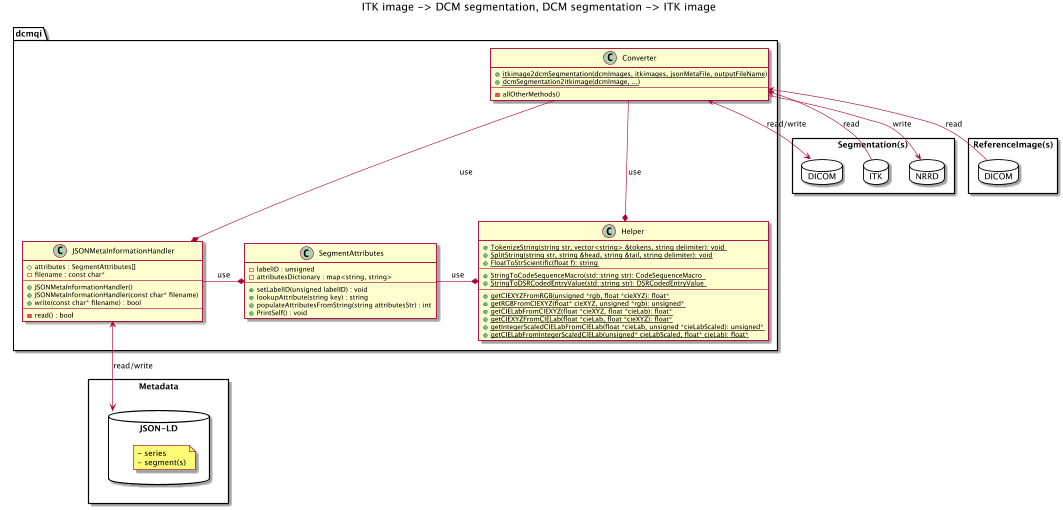

The diagram above was rendered by PlantUML. Its source (embedded in the PNG):
@startuml

title ITK image -> DCM segmentation, DCM segmentation -> ITK image

package Metadata <<Rectangle>> {
    package JSON-LD as JSON <<Database>> {
        note as metaNote
          - series
          - segment(s)
        end note
    }
}

package Segmentation(s) <<Rectangle>>{
    package NRRD <<Database>> {
    }
    package ITK <<Database>> {
    }
    package DICOM <<Database>>{
    }
}

package ReferenceImage(s) as ReferenceImage <<Rectangle>> {
    package DICOM as DICOM1 <<Database>>{
    }
}

package dcmqi {

    Converter ---* JSONMetaInformationHandler: use
    Converter ---* Helper : use

    JSONMetaInformationHandler -* SegmentAttributes : use

    JSONMetaInformationHandler <-> JSON : read/write
    Converter <-> DICOM: read/write
    Converter <- DICOM1: read

    Converter <- ITK: read
    Converter -> NRRD: write

    SegmentAttributes -*  Helper : use
}

class Helper {
    + {static} TokenizeString(string str, vector<string> &tokens, string delimiter): void
    + {static} SplitString(string str, string &head, string &tail, string delimiter): void
    + {static} FloatToStrScientific(float f): string
---
    + {static} StringToCodeSequenceMacro(std::string str): CodeSequenceMacro
    + {static} StringToDSRCodedEntryValue(std::string str): DSRCodedEntryValue
---
    + {static} getCIEXYZFromRGB(unsigned *rgb, float *cieXYZ): float*
    + {static} getRGBFromCIEXYZ(float* cieXYZ, unsigned *rgb): unsigned*
    + {static} getCIELabFromCIEXYZ(float *cieXYZ, float *cieLab): float*
    + {static} getCIEXYZFromCIELab(float *cieLab, float *cieXYZ): float*
    + {static} getIntegerScaledCIELabFromCIELab(float *cieLab, unsigned *cieLabScaled): unsigned*
    + {static} getCIELabFromIntegerScaledCIELab(unsigned* cieLabScaled, float* cieLab): float*
}

class Converter {
    + {static} itkimage2dcmSegmentation(dcmImages, itkimages, jsonMetaFile, outputFileName)
    + {static} dcmSegmentation2itkimage(dcmImage, ...)
---
    - allOtherMethods()
}

class JSONMetaInformationHandler {
    + attributes : SegmentAttributes[]
    - filename : const char*
---
    + JSONMetaInformationHandler()
    + JSONMetaInformationHandler(const char* filename)
    + write(const char* filename) : bool
---
    - read() : bool
}

class SegmentAttributes {
    - labelID : unsigned
    - attributesDictionary : map<string, string>
---
    + setLabelID(unsigned labelID) : void
    + lookupAttribute(string key) : string
    + populateAttributesFromString(string attributesStr) : int
    + PrintSelf() : void
}

@enduml